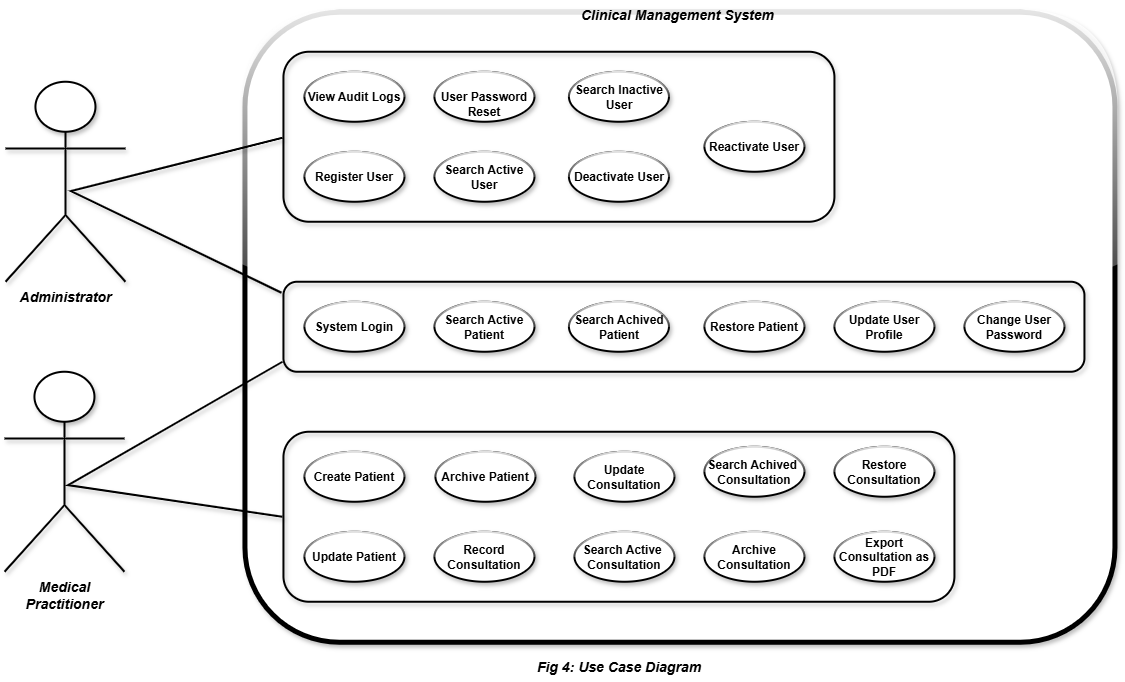

The diagram above was exported from draw.io. Its source (the exported page's mxGraphModel, read from the mxfile embedded in the PNG):
<mxGraphModel dx="1241" dy="736" grid="1" gridSize="10" guides="1" tooltips="1" connect="1" arrows="1" fold="1" page="1" pageScale="1" pageWidth="1169" pageHeight="827" math="0" shadow="0">
  <root>
    <mxCell id="0" />
    <mxCell id="1" parent="0" />
    <mxCell id="6whkaf3Hpkbej45fRYbv-1" parent="1" style="shape=umlActor;html=1;verticalLabelPosition=bottom;verticalAlign=top;align=center;strokeWidth=2;shadow=1;" value="&lt;font style=&quot;font-size: 14px;&quot;&gt;&lt;b&gt;&lt;i&gt;Administrator&lt;/i&gt;&lt;/b&gt;&lt;/font&gt;" vertex="1">
      <mxGeometry height="200" width="120" x="161" y="200" as="geometry" />
    </mxCell>
    <mxCell id="6whkaf3Hpkbej45fRYbv-2" parent="1" style="shape=umlActor;html=1;verticalLabelPosition=bottom;verticalAlign=top;align=center;strokeWidth=2;shadow=1;" value="&lt;font style=&quot;font-size: 14px;&quot;&gt;&lt;b&gt;&lt;i&gt;Medical&lt;br&gt;Practitioner&lt;/i&gt;&lt;/b&gt;&lt;/font&gt;" vertex="1">
      <mxGeometry height="200" width="120" x="160" y="490" as="geometry" />
    </mxCell>
    <mxCell id="mQyYAZRAjxhG92rQOy1U-1" parent="1" style="rounded=1;whiteSpace=wrap;html=1;glass=1;shadow=1;fillColor=default;strokeWidth=5;strokeColor=default;" value="" vertex="1">
      <mxGeometry height="630" width="870" x="400" y="130" as="geometry" />
    </mxCell>
    <mxCell id="mQyYAZRAjxhG92rQOy1U-2" parent="1" style="text;whiteSpace=wrap;html=1;" value="&lt;div style=&quot;text-align: center;&quot;&gt;&lt;span style=&quot;background-color: transparent; color: light-dark(rgb(0, 0, 0), rgb(255, 255, 255)); font-size: 14px; text-wrap-mode: nowrap;&quot;&gt;&lt;b&gt;&lt;i&gt;Clinical Management System&lt;/i&gt;&lt;/b&gt;&lt;/span&gt;&lt;/div&gt;" vertex="1">
      <mxGeometry height="30" width="200" x="735" y="118" as="geometry" />
    </mxCell>
    <mxCell id="mQyYAZRAjxhG92rQOy1U-4" parent="1" style="shape=ellipse;html=1;strokeWidth=2;fontStyle=1;whiteSpace=wrap;align=center;perimeter=ellipsePerimeter;shadow=1;glass=1;" value="Register User" vertex="1">
      <mxGeometry height="50" width="100" x="460" y="270" as="geometry" />
    </mxCell>
    <mxCell id="mQyYAZRAjxhG92rQOy1U-5" parent="1" style="shape=ellipse;html=1;strokeWidth=2;fontStyle=1;whiteSpace=wrap;align=center;perimeter=ellipsePerimeter;shadow=1;glass=1;" value="Deactivate User" vertex="1">
      <mxGeometry height="50" width="100" x="724.5" y="270" as="geometry" />
    </mxCell>
    <mxCell id="mQyYAZRAjxhG92rQOy1U-6" parent="1" style="shape=ellipse;html=1;strokeWidth=2;fontStyle=1;whiteSpace=wrap;align=center;perimeter=ellipsePerimeter;shadow=1;glass=1;" value="Reactivate User" vertex="1">
      <mxGeometry height="50" width="100" x="860" y="240" as="geometry" />
    </mxCell>
    <mxCell id="mQyYAZRAjxhG92rQOy1U-7" parent="1" style="shape=ellipse;html=1;strokeWidth=2;fontStyle=1;whiteSpace=wrap;align=center;perimeter=ellipsePerimeter;shadow=1;glass=1;" value="Search Active User" vertex="1">
      <mxGeometry height="50" width="100" x="590" y="270" as="geometry" />
    </mxCell>
    <mxCell id="mQyYAZRAjxhG92rQOy1U-8" parent="1" style="shape=ellipse;html=1;strokeWidth=2;fontStyle=1;whiteSpace=wrap;align=center;perimeter=ellipsePerimeter;shadow=1;glass=1;" value="View Audit Logs" vertex="1">
      <mxGeometry height="50" width="100" x="460" y="190" as="geometry" />
    </mxCell>
    <mxCell id="mQyYAZRAjxhG92rQOy1U-9" parent="1" style="shape=ellipse;html=1;strokeWidth=2;fontStyle=1;whiteSpace=wrap;align=center;perimeter=ellipsePerimeter;shadow=1;glass=1;" value="Create Patient" vertex="1">
      <mxGeometry height="50" width="100" x="460" y="570" as="geometry" />
    </mxCell>
    <mxCell id="mQyYAZRAjxhG92rQOy1U-10" parent="1" style="shape=ellipse;html=1;strokeWidth=2;fontStyle=1;whiteSpace=wrap;align=center;perimeter=ellipsePerimeter;shadow=1;glass=1;" value="Update Patient" vertex="1">
      <mxGeometry height="50" width="100" x="460" y="650" as="geometry" />
    </mxCell>
    <mxCell id="mQyYAZRAjxhG92rQOy1U-13" parent="1" style="shape=ellipse;html=1;strokeWidth=2;fontStyle=1;whiteSpace=wrap;align=center;perimeter=ellipsePerimeter;shadow=1;glass=1;" value="Archive Patient" vertex="1">
      <mxGeometry height="50" width="100" x="591" y="570" as="geometry" />
    </mxCell>
    <mxCell id="mQyYAZRAjxhG92rQOy1U-14" parent="1" style="shape=ellipse;html=1;strokeWidth=2;fontStyle=1;whiteSpace=wrap;align=center;perimeter=ellipsePerimeter;shadow=1;glass=1;" value="Restore Patient" vertex="1">
      <mxGeometry height="50" width="100" x="860" y="420" as="geometry" />
    </mxCell>
    <mxCell id="mQyYAZRAjxhG92rQOy1U-15" parent="1" style="shape=ellipse;html=1;strokeWidth=2;fontStyle=1;whiteSpace=wrap;align=center;perimeter=ellipsePerimeter;shadow=1;glass=1;" value="Search Active Patient" vertex="1">
      <mxGeometry height="50" width="100" x="590" y="420" as="geometry" />
    </mxCell>
    <mxCell id="mQyYAZRAjxhG92rQOy1U-17" parent="1" style="shape=ellipse;html=1;strokeWidth=2;fontStyle=1;whiteSpace=wrap;align=center;perimeter=ellipsePerimeter;shadow=1;glass=1;" value="&lt;br&gt;User Password Reset" vertex="1">
      <mxGeometry height="50" width="100" x="590" y="190" as="geometry" />
    </mxCell>
    <mxCell id="mQyYAZRAjxhG92rQOy1U-18" parent="1" style="rounded=1;whiteSpace=wrap;html=1;fillColor=none;strokeWidth=2;glass=1;shadow=1;" value="" vertex="1">
      <mxGeometry height="170" width="551" x="439" y="170" as="geometry" />
    </mxCell>
    <mxCell id="mQyYAZRAjxhG92rQOy1U-22" parent="1" style="shape=ellipse;html=1;strokeWidth=2;fontStyle=1;whiteSpace=wrap;align=center;perimeter=ellipsePerimeter;shadow=1;glass=1;" value="Change User Password" vertex="1">
      <mxGeometry height="50" width="100" x="1120" y="420" as="geometry" />
    </mxCell>
    <mxCell id="mQyYAZRAjxhG92rQOy1U-24" parent="1" style="shape=ellipse;html=1;strokeWidth=2;fontStyle=1;whiteSpace=wrap;align=center;perimeter=ellipsePerimeter;shadow=1;glass=1;" value="Record Consultation" vertex="1">
      <mxGeometry height="50" width="100" x="590" y="650" as="geometry" />
    </mxCell>
    <mxCell id="mQyYAZRAjxhG92rQOy1U-25" parent="1" style="shape=ellipse;html=1;strokeWidth=2;fontStyle=1;whiteSpace=wrap;align=center;perimeter=ellipsePerimeter;shadow=1;glass=1;" value="Update Consultation" vertex="1">
      <mxGeometry height="50" width="100" x="730" y="570" as="geometry" />
    </mxCell>
    <mxCell id="mQyYAZRAjxhG92rQOy1U-26" parent="1" style="shape=ellipse;html=1;strokeWidth=2;fontStyle=1;whiteSpace=wrap;align=center;perimeter=ellipsePerimeter;shadow=1;glass=1;" value="Archive Consultation" vertex="1">
      <mxGeometry height="50" width="100" x="860" y="650" as="geometry" />
    </mxCell>
    <mxCell id="mQyYAZRAjxhG92rQOy1U-27" parent="1" style="shape=ellipse;html=1;strokeWidth=2;fontStyle=1;whiteSpace=wrap;align=center;perimeter=ellipsePerimeter;shadow=1;glass=1;" value="Restore Consultation" vertex="1">
      <mxGeometry height="50" width="100" x="990" y="565" as="geometry" />
    </mxCell>
    <mxCell id="mQyYAZRAjxhG92rQOy1U-28" parent="1" style="shape=ellipse;html=1;strokeWidth=2;fontStyle=1;whiteSpace=wrap;align=center;perimeter=ellipsePerimeter;shadow=1;glass=1;" value="Search Active&amp;nbsp; Consultation" vertex="1">
      <mxGeometry height="50" width="100" x="730" y="650" as="geometry" />
    </mxCell>
    <mxCell id="mQyYAZRAjxhG92rQOy1U-29" parent="1" style="shape=ellipse;html=1;strokeWidth=2;fontStyle=1;whiteSpace=wrap;align=center;perimeter=ellipsePerimeter;shadow=1;glass=1;" value="Export Consultation as PDF" vertex="1">
      <mxGeometry height="50" width="100" x="990" y="650" as="geometry" />
    </mxCell>
    <mxCell id="Z4Fp5HcKjXlCvwDGEhrl-1" parent="1" style="rounded=1;whiteSpace=wrap;html=1;fillColor=none;strokeWidth=2;glass=1;shadow=1;" value="" vertex="1">
      <mxGeometry height="90" width="801" x="439" y="400" as="geometry" />
    </mxCell>
    <mxCell id="Qp19HO5kv9MghWX7HIgg-2" edge="1" parent="1" style="endArrow=none;html=1;rounded=0;exitX=0;exitY=0.5;exitDx=0;exitDy=0;strokeWidth=2;flowAnimation=0;shadow=1;" value="">
      <mxGeometry height="50" relative="1" width="50" as="geometry">
        <Array as="points">
          <mxPoint x="226.5800000000001" y="309.3599999999999" />
        </Array>
        <mxPoint x="438" y="256" as="sourcePoint" />
        <mxPoint x="437" y="411" as="targetPoint" />
      </mxGeometry>
    </mxCell>
    <mxCell id="eNhZ3IKZzE4kA3PhrJJw-1" edge="1" parent="1" style="endArrow=none;html=1;rounded=0;entryX=0;entryY=0.5;entryDx=0;entryDy=0;strokeWidth=2;shadow=1;flowAnimation=0;" value="">
      <mxGeometry height="50" relative="1" width="50" as="geometry">
        <Array as="points">
          <mxPoint x="223.57999999999998" y="603.3599999999999" />
        </Array>
        <mxPoint x="438" y="480" as="sourcePoint" />
        <mxPoint x="438" y="635" as="targetPoint" />
      </mxGeometry>
    </mxCell>
    <mxCell id="t9klPwW1nPeMmpLctQ1w-1" parent="1" style="rounded=1;whiteSpace=wrap;html=1;fillColor=none;strokeWidth=2;glass=1;shadow=1;" value="" vertex="1">
      <mxGeometry height="170" width="671" x="439" y="550" as="geometry" />
    </mxCell>
    <mxCell id="t9klPwW1nPeMmpLctQ1w-2" parent="1" style="shape=ellipse;html=1;strokeWidth=2;fontStyle=1;whiteSpace=wrap;align=center;perimeter=ellipsePerimeter;shadow=1;glass=1;" value="Update User Profile" vertex="1">
      <mxGeometry height="50" width="100" x="990" y="420" as="geometry" />
    </mxCell>
    <mxCell id="f9rHWqRYBoQ999yYdHj3-1" parent="1" style="shape=ellipse;html=1;strokeWidth=2;fontStyle=1;whiteSpace=wrap;align=center;perimeter=ellipsePerimeter;shadow=1;glass=1;" value="Search Inactive User" vertex="1">
      <mxGeometry height="50" width="100" x="724.5" y="190" as="geometry" />
    </mxCell>
    <mxCell id="f9rHWqRYBoQ999yYdHj3-2" parent="1" style="shape=ellipse;html=1;strokeWidth=2;fontStyle=1;whiteSpace=wrap;align=center;perimeter=ellipsePerimeter;shadow=1;glass=1;" value="Search Achived Patient" vertex="1">
      <mxGeometry height="50" width="100" x="724.5" y="420" as="geometry" />
    </mxCell>
    <mxCell id="f9rHWqRYBoQ999yYdHj3-4" parent="1" style="shape=ellipse;html=1;strokeWidth=2;fontStyle=1;whiteSpace=wrap;align=center;perimeter=ellipsePerimeter;shadow=1;glass=1;" value="Search Achived&amp;nbsp; Consultation" vertex="1">
      <mxGeometry height="50" width="100" x="860" y="565" as="geometry" />
    </mxCell>
    <mxCell id="f9rHWqRYBoQ999yYdHj3-5" parent="1" style="shape=ellipse;html=1;strokeWidth=2;fontStyle=1;whiteSpace=wrap;align=center;perimeter=ellipsePerimeter;shadow=1;glass=1;" value="System Login" vertex="1">
      <mxGeometry height="50" width="100" x="460" y="420" as="geometry" />
    </mxCell>
    <mxCell id="ekUeXKIk5Xi8M6o-6U2C-2" parent="1" style="text;html=1;whiteSpace=wrap;strokeColor=none;fillColor=none;align=center;verticalAlign=middle;rounded=0;" value="&lt;b&gt;&lt;font style=&quot;font-size: 14px;&quot;&gt;&lt;i style=&quot;&quot;&gt;Fig 4: Use Case Diagram&lt;/i&gt;&lt;/font&gt;&lt;/b&gt;" vertex="1">
      <mxGeometry height="30" width="200" x="674.5" y="770" as="geometry" />
    </mxCell>
  </root>
</mxGraphModel>